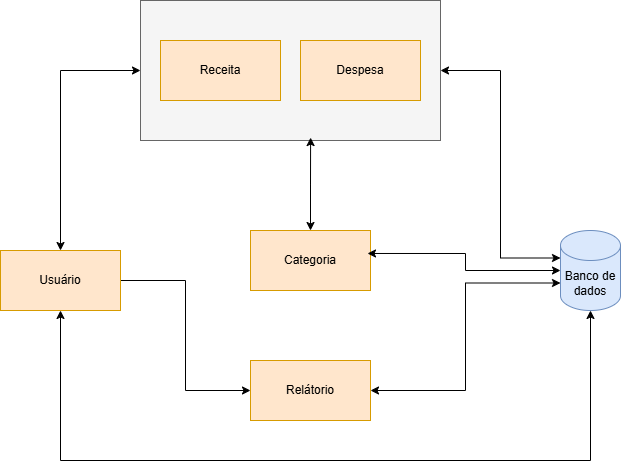

The diagram above was exported from draw.io. Its source (the exported page's mxGraphModel, read from the mxfile embedded in the PNG):
<mxGraphModel dx="1428" dy="785" grid="1" gridSize="10" guides="1" tooltips="1" connect="1" arrows="1" fold="1" page="1" pageScale="1" pageWidth="827" pageHeight="1169" math="0" shadow="0">
  <root>
    <mxCell id="0" />
    <mxCell id="1" parent="0" />
    <mxCell id="tJRnvFgb4odhypeXPvKt-8" value="" style="rounded=0;whiteSpace=wrap;html=1;fillColor=#f5f5f5;fontColor=#333333;strokeColor=#666666;" vertex="1" parent="1">
      <mxGeometry x="220" y="50" width="300" height="140" as="geometry" />
    </mxCell>
    <mxCell id="tJRnvFgb4odhypeXPvKt-1" value="Despesa" style="rounded=0;whiteSpace=wrap;html=1;fillColor=#ffe6cc;strokeColor=#d79b00;" vertex="1" parent="1">
      <mxGeometry x="380" y="90" width="120" height="60" as="geometry" />
    </mxCell>
    <mxCell id="tJRnvFgb4odhypeXPvKt-9" style="edgeStyle=orthogonalEdgeStyle;rounded=0;orthogonalLoop=1;jettySize=auto;html=1;entryX=0;entryY=0.5;entryDx=0;entryDy=0;startArrow=classic;startFill=1;" edge="1" parent="1" source="tJRnvFgb4odhypeXPvKt-2" target="tJRnvFgb4odhypeXPvKt-8">
      <mxGeometry relative="1" as="geometry">
        <Array as="points">
          <mxPoint x="140" y="120" />
        </Array>
      </mxGeometry>
    </mxCell>
    <mxCell id="tJRnvFgb4odhypeXPvKt-13" style="edgeStyle=orthogonalEdgeStyle;rounded=0;orthogonalLoop=1;jettySize=auto;html=1;exitX=1;exitY=0.5;exitDx=0;exitDy=0;entryX=0;entryY=0.5;entryDx=0;entryDy=0;" edge="1" parent="1" source="tJRnvFgb4odhypeXPvKt-2" target="tJRnvFgb4odhypeXPvKt-5">
      <mxGeometry relative="1" as="geometry" />
    </mxCell>
    <mxCell id="tJRnvFgb4odhypeXPvKt-2" value="Usuário" style="rounded=0;whiteSpace=wrap;html=1;fillColor=#ffe6cc;strokeColor=#d79b00;" vertex="1" parent="1">
      <mxGeometry x="80" y="300" width="120" height="60" as="geometry" />
    </mxCell>
    <mxCell id="tJRnvFgb4odhypeXPvKt-3" value="Receita" style="rounded=0;whiteSpace=wrap;html=1;fillColor=#ffe6cc;strokeColor=#d79b00;" vertex="1" parent="1">
      <mxGeometry x="240" y="90" width="120" height="60" as="geometry" />
    </mxCell>
    <mxCell id="tJRnvFgb4odhypeXPvKt-4" value="Categoria" style="rounded=0;whiteSpace=wrap;html=1;fillColor=#ffe6cc;strokeColor=#d79b00;" vertex="1" parent="1">
      <mxGeometry x="330" y="280" width="120" height="60" as="geometry" />
    </mxCell>
    <mxCell id="tJRnvFgb4odhypeXPvKt-5" value="Relátorio" style="rounded=0;whiteSpace=wrap;html=1;fillColor=#ffe6cc;strokeColor=#d79b00;" vertex="1" parent="1">
      <mxGeometry x="330" y="410" width="120" height="60" as="geometry" />
    </mxCell>
    <mxCell id="tJRnvFgb4odhypeXPvKt-14" style="edgeStyle=orthogonalEdgeStyle;rounded=0;orthogonalLoop=1;jettySize=auto;html=1;entryX=0.567;entryY=0.979;entryDx=0;entryDy=0;entryPerimeter=0;startArrow=classic;startFill=1;" edge="1" parent="1" source="tJRnvFgb4odhypeXPvKt-4" target="tJRnvFgb4odhypeXPvKt-8">
      <mxGeometry relative="1" as="geometry" />
    </mxCell>
    <mxCell id="tJRnvFgb4odhypeXPvKt-15" value="Banco de dados" style="shape=cylinder3;whiteSpace=wrap;html=1;boundedLbl=1;backgroundOutline=1;size=15;fillColor=#dae8fc;strokeColor=#6c8ebf;" vertex="1" parent="1">
      <mxGeometry x="640" y="280" width="60" height="80" as="geometry" />
    </mxCell>
    <mxCell id="tJRnvFgb4odhypeXPvKt-16" style="edgeStyle=orthogonalEdgeStyle;rounded=0;orthogonalLoop=1;jettySize=auto;html=1;exitX=1;exitY=0.5;exitDx=0;exitDy=0;entryX=0;entryY=0;entryDx=0;entryDy=27.5;entryPerimeter=0;startArrow=classic;startFill=1;" edge="1" parent="1" source="tJRnvFgb4odhypeXPvKt-8" target="tJRnvFgb4odhypeXPvKt-15">
      <mxGeometry relative="1" as="geometry" />
    </mxCell>
    <mxCell id="tJRnvFgb4odhypeXPvKt-18" style="edgeStyle=orthogonalEdgeStyle;rounded=0;orthogonalLoop=1;jettySize=auto;html=1;entryX=0.5;entryY=1;entryDx=0;entryDy=0;entryPerimeter=0;startArrow=classic;startFill=1;" edge="1" parent="1" source="tJRnvFgb4odhypeXPvKt-2" target="tJRnvFgb4odhypeXPvKt-15">
      <mxGeometry relative="1" as="geometry">
        <Array as="points">
          <mxPoint x="140" y="510" />
          <mxPoint x="670" y="510" />
        </Array>
      </mxGeometry>
    </mxCell>
    <mxCell id="tJRnvFgb4odhypeXPvKt-19" style="edgeStyle=orthogonalEdgeStyle;rounded=0;orthogonalLoop=1;jettySize=auto;html=1;entryX=0;entryY=0;entryDx=0;entryDy=52.5;entryPerimeter=0;startArrow=classic;startFill=1;" edge="1" parent="1" source="tJRnvFgb4odhypeXPvKt-5" target="tJRnvFgb4odhypeXPvKt-15">
      <mxGeometry relative="1" as="geometry" />
    </mxCell>
    <mxCell id="tJRnvFgb4odhypeXPvKt-21" style="edgeStyle=orthogonalEdgeStyle;rounded=0;orthogonalLoop=1;jettySize=auto;html=1;entryX=0.975;entryY=0.383;entryDx=0;entryDy=0;entryPerimeter=0;startArrow=classic;startFill=1;" edge="1" parent="1" source="tJRnvFgb4odhypeXPvKt-15" target="tJRnvFgb4odhypeXPvKt-4">
      <mxGeometry relative="1" as="geometry" />
    </mxCell>
  </root>
</mxGraphModel>